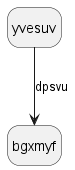

The diagram above was rendered by PlantUML. Its source (embedded in the PNG):
@startuml
hide empty description
state yvesuv
yvesuv --> bgxmyf : dpsvu
@enduml